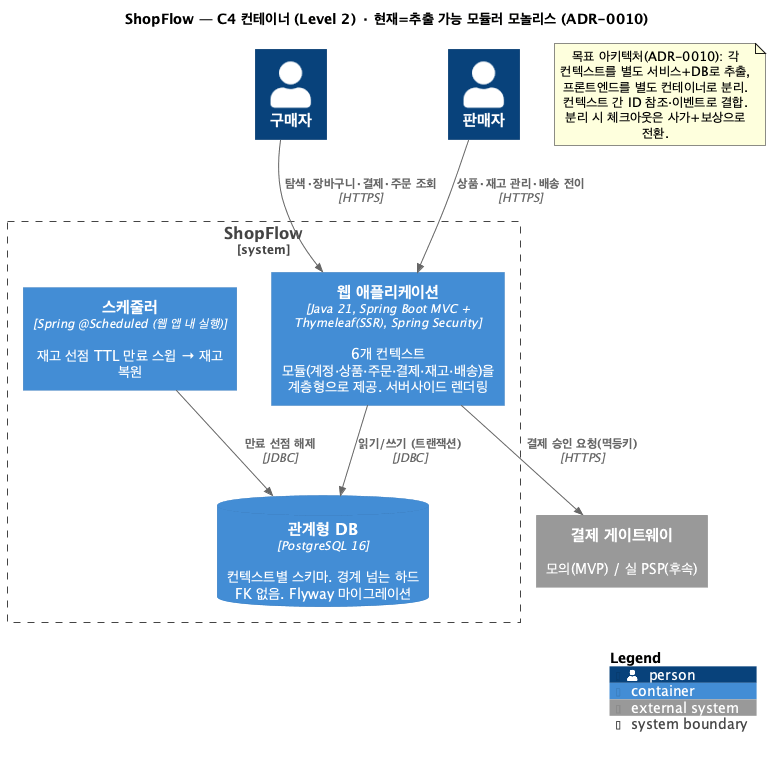

The diagram above was rendered by PlantUML. Its source (embedded in the PNG):
@startuml c4-2-container
' ShopFlow — C4 Level 2: Container
!include <C4/C4_Container>

title ShopFlow — C4 컨테이너 (Level 2) · 현재=추출 가능 모듈러 모놀리스 (ADR-0010)

Person(buyer, "구매자")
Person(seller, "판매자")
System_Ext(pg, "결제 게이트웨이", "모의(MVP) / 실 PSP(후속)")

System_Boundary(sf, "ShopFlow") {
  Container(web, "웹 애플리케이션", "Java 21, Spring Boot MVC + Thymeleaf(SSR), Spring Security", "6개 컨텍스트 모듈(계정·상품·주문·결제·재고·배송)을 계층형으로 제공. 서버사이드 렌더링")
  Container(sched, "스케줄러", "Spring @Scheduled (웹 앱 내 실행)", "재고 선점 TTL 만료 스윕 → 재고 복원")
  ContainerDb(db, "관계형 DB", "PostgreSQL 16", "컨텍스트별 스키마. 경계 넘는 하드 FK 없음. Flyway 마이그레이션")
}

Rel(buyer, web, "탐색·장바구니·결제·주문 조회", "HTTPS")
Rel(seller, web, "상품·재고 관리·배송 전이", "HTTPS")
Rel(web, db, "읽기/쓰기 (트랜잭션)", "JDBC")
Rel(sched, db, "만료 선점 해제", "JDBC")
Rel(web, pg, "결제 승인 요청(멱등키)", "HTTPS")

note as N1
  목표 아키텍처(ADR-0010): 각 컨텍스트를 별도 서비스+DB로 추출,
  프론트엔드를 별도 컨테이너로 분리. 컨텍스트 간 ID 참조·이벤트로 결합.
  분리 시 체크아웃은 사가+보상으로 전환.
end note

SHOW_LEGEND()
@enduml